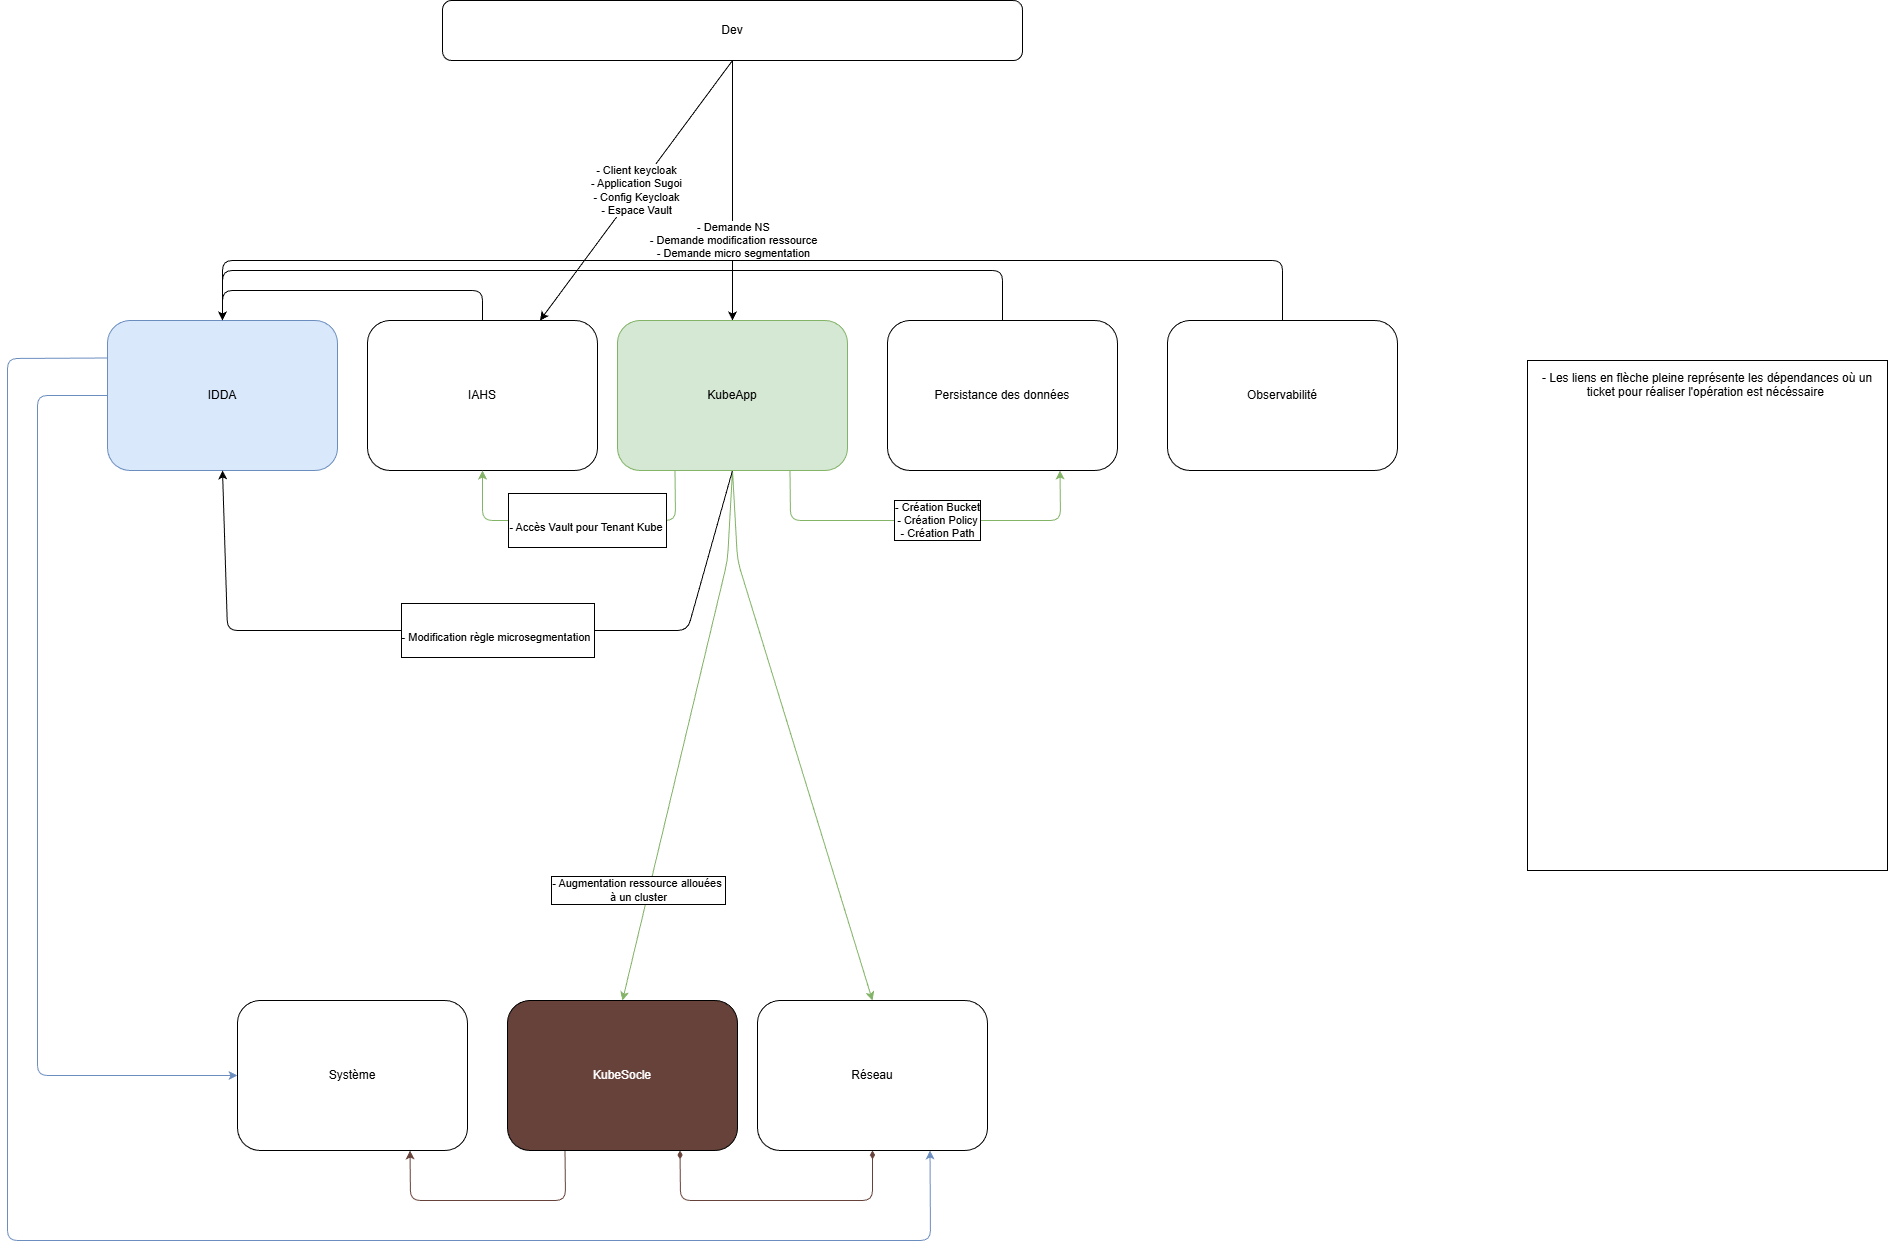

The diagram above was exported from draw.io. Its source (the exported page's mxGraphModel, read from the mxfile embedded in the PNG):
<mxGraphModel dx="2649" dy="1776" grid="1" gridSize="10" guides="1" tooltips="1" connect="1" arrows="1" fold="1" page="1" pageScale="1" pageWidth="850" pageHeight="1100" math="0" shadow="0">
  <root>
    <mxCell id="0" />
    <mxCell id="1" parent="0" />
    <mxCell id="35" value="- Client keycloak&lt;div&gt;- Application Sugoi&lt;/div&gt;&lt;div&gt;- Config Keycloak&lt;br&gt;- Espace Vault&lt;/div&gt;" style="edgeStyle=none;html=1;exitX=0.5;exitY=1;exitDx=0;exitDy=0;entryX=0.75;entryY=0;entryDx=0;entryDy=0;" edge="1" parent="1" source="2" target="4">
      <mxGeometry relative="1" as="geometry" />
    </mxCell>
    <mxCell id="36" style="edgeStyle=none;html=1;exitX=0.5;exitY=1;exitDx=0;exitDy=0;entryX=0.5;entryY=0;entryDx=0;entryDy=0;" edge="1" parent="1" source="2" target="7">
      <mxGeometry relative="1" as="geometry" />
    </mxCell>
    <mxCell id="37" value="- Demande NS&lt;div&gt;- Demande modification ressource&lt;/div&gt;&lt;div&gt;- Demande micro segmentation&lt;/div&gt;" style="edgeLabel;html=1;align=center;verticalAlign=middle;resizable=0;points=[];" vertex="1" connectable="0" parent="36">
      <mxGeometry x="-0.0462" y="1" relative="1" as="geometry">
        <mxPoint y="56" as="offset" />
      </mxGeometry>
    </mxCell>
    <mxCell id="2" value="Dev" style="rounded=1;whiteSpace=wrap;html=1;" vertex="1" parent="1">
      <mxGeometry x="-445" y="-80" width="580" height="60" as="geometry" />
    </mxCell>
    <mxCell id="17" style="edgeStyle=none;html=1;exitX=0;exitY=0.5;exitDx=0;exitDy=0;entryX=0;entryY=0.5;entryDx=0;entryDy=0;fillColor=#dae8fc;strokeColor=#6c8ebf;" edge="1" parent="1" source="3" target="8">
      <mxGeometry relative="1" as="geometry">
        <Array as="points">
          <mxPoint x="-850" y="315" />
          <mxPoint x="-850" y="995" />
        </Array>
      </mxGeometry>
    </mxCell>
    <mxCell id="20" style="edgeStyle=none;html=1;exitX=0;exitY=0.25;exitDx=0;exitDy=0;entryX=0.75;entryY=1;entryDx=0;entryDy=0;fillColor=#dae8fc;strokeColor=#6c8ebf;" edge="1" parent="1" source="3" target="10">
      <mxGeometry relative="1" as="geometry">
        <Array as="points">
          <mxPoint x="-880" y="278" />
          <mxPoint x="-880" y="1160" />
          <mxPoint x="43" y="1160" />
        </Array>
      </mxGeometry>
    </mxCell>
    <mxCell id="3" value="IDDA" style="rounded=1;whiteSpace=wrap;html=1;fillColor=#dae8fc;strokeColor=#6c8ebf;" vertex="1" parent="1">
      <mxGeometry x="-780" y="240" width="230" height="150" as="geometry" />
    </mxCell>
    <mxCell id="21" style="edgeStyle=none;html=1;exitX=0.5;exitY=0;exitDx=0;exitDy=0;entryX=0.5;entryY=0;entryDx=0;entryDy=0;" edge="1" parent="1" source="4" target="3">
      <mxGeometry relative="1" as="geometry">
        <Array as="points">
          <mxPoint x="-405" y="210" />
          <mxPoint x="-665" y="210" />
        </Array>
      </mxGeometry>
    </mxCell>
    <mxCell id="4" value="IAHS" style="rounded=1;whiteSpace=wrap;html=1;" vertex="1" parent="1">
      <mxGeometry x="-520" y="240" width="230" height="150" as="geometry" />
    </mxCell>
    <mxCell id="23" style="edgeStyle=none;html=1;exitX=0.5;exitY=0;exitDx=0;exitDy=0;entryX=0.5;entryY=0;entryDx=0;entryDy=0;" edge="1" parent="1" source="5" target="3">
      <mxGeometry relative="1" as="geometry">
        <Array as="points">
          <mxPoint x="395" y="180" />
          <mxPoint x="-665" y="180" />
        </Array>
      </mxGeometry>
    </mxCell>
    <mxCell id="5" value="Observabilité" style="rounded=1;whiteSpace=wrap;html=1;" vertex="1" parent="1">
      <mxGeometry x="280" y="240" width="230" height="150" as="geometry" />
    </mxCell>
    <mxCell id="22" style="edgeStyle=none;html=1;exitX=0.5;exitY=0;exitDx=0;exitDy=0;entryX=0.5;entryY=0;entryDx=0;entryDy=0;" edge="1" parent="1" source="6" target="3">
      <mxGeometry relative="1" as="geometry">
        <Array as="points">
          <mxPoint x="115" y="190" />
          <mxPoint x="-665" y="190" />
        </Array>
      </mxGeometry>
    </mxCell>
    <mxCell id="6" value="Persistance des données" style="rounded=1;whiteSpace=wrap;html=1;" vertex="1" parent="1">
      <mxGeometry y="240" width="230" height="150" as="geometry" />
    </mxCell>
    <mxCell id="14" style="edgeStyle=none;html=1;exitX=0.5;exitY=1;exitDx=0;exitDy=0;entryX=0.5;entryY=0;entryDx=0;entryDy=0;fillColor=#d5e8d4;strokeColor=#82b366;" edge="1" parent="1" source="7" target="9">
      <mxGeometry relative="1" as="geometry">
        <Array as="points">
          <mxPoint x="-160" y="480" />
        </Array>
      </mxGeometry>
    </mxCell>
    <mxCell id="18" style="edgeStyle=none;html=1;entryX=0.5;entryY=0;entryDx=0;entryDy=0;fillColor=#d5e8d4;strokeColor=#82b366;exitX=0.5;exitY=1;exitDx=0;exitDy=0;" edge="1" parent="1" source="7" target="10">
      <mxGeometry relative="1" as="geometry">
        <mxPoint x="-97" y="390" as="sourcePoint" />
        <Array as="points">
          <mxPoint x="-150" y="480" />
        </Array>
      </mxGeometry>
    </mxCell>
    <mxCell id="28" value="- Augmentation ressource allouées&amp;nbsp;&lt;div&gt;à un cluster&lt;/div&gt;" style="edgeLabel;html=1;align=center;verticalAlign=middle;resizable=0;points=[];labelBorderColor=default;" vertex="1" connectable="0" parent="18">
      <mxGeometry x="0.0999" y="1" relative="1" as="geometry">
        <mxPoint x="-163" y="127" as="offset" />
      </mxGeometry>
    </mxCell>
    <mxCell id="19" style="edgeStyle=none;html=1;exitX=0.25;exitY=1;exitDx=0;exitDy=0;entryX=0.5;entryY=1;entryDx=0;entryDy=0;fillColor=#d5e8d4;strokeColor=#82b366;" edge="1" parent="1" source="7" target="4">
      <mxGeometry relative="1" as="geometry">
        <Array as="points">
          <mxPoint x="-212" y="440" />
          <mxPoint x="-405" y="440" />
        </Array>
      </mxGeometry>
    </mxCell>
    <mxCell id="27" value="&lt;br&gt;&lt;div&gt;&lt;br&gt;&lt;/div&gt;&lt;div&gt;- Accès Vault pour Tenant Kube&amp;nbsp;&lt;/div&gt;&lt;div&gt;&lt;br&gt;&lt;/div&gt;" style="edgeLabel;html=1;align=center;verticalAlign=middle;resizable=0;points=[];labelBorderColor=default;textShadow=0;" vertex="1" connectable="0" parent="19">
      <mxGeometry x="0.0853" y="-1" relative="1" as="geometry">
        <mxPoint x="21" y="1" as="offset" />
      </mxGeometry>
    </mxCell>
    <mxCell id="25" style="edgeStyle=none;html=1;exitX=0.75;exitY=1;exitDx=0;exitDy=0;entryX=0.75;entryY=1;entryDx=0;entryDy=0;fillColor=#d5e8d4;strokeColor=#82b366;" edge="1" parent="1" source="7" target="6">
      <mxGeometry relative="1" as="geometry">
        <mxPoint x="-90" y="420" as="targetPoint" />
        <Array as="points">
          <mxPoint x="-97" y="440" />
          <mxPoint x="100" y="440" />
          <mxPoint x="173" y="440" />
        </Array>
      </mxGeometry>
    </mxCell>
    <mxCell id="33" value="- Création Bucket&lt;br&gt;- Création Policy&lt;div&gt;- Création Path&lt;/div&gt;" style="edgeLabel;html=1;align=center;verticalAlign=middle;resizable=0;points=[];labelBorderColor=default;" vertex="1" connectable="0" parent="25">
      <mxGeometry x="0.1989" y="-2" relative="1" as="geometry">
        <mxPoint x="-25" y="-2" as="offset" />
      </mxGeometry>
    </mxCell>
    <mxCell id="30" style="edgeStyle=none;html=1;exitX=0.5;exitY=1;exitDx=0;exitDy=0;entryX=0.5;entryY=1;entryDx=0;entryDy=0;" edge="1" parent="1" source="7" target="3">
      <mxGeometry relative="1" as="geometry">
        <Array as="points">
          <mxPoint x="-200" y="550" />
          <mxPoint x="-660" y="550" />
        </Array>
      </mxGeometry>
    </mxCell>
    <mxCell id="7" value="KubeApp" style="rounded=1;whiteSpace=wrap;html=1;fillColor=#d5e8d4;strokeColor=#82b366;" vertex="1" parent="1">
      <mxGeometry x="-270" y="240" width="230" height="150" as="geometry" />
    </mxCell>
    <mxCell id="8" value="Système" style="rounded=1;whiteSpace=wrap;html=1;" vertex="1" parent="1">
      <mxGeometry x="-650" y="920" width="230" height="150" as="geometry" />
    </mxCell>
    <mxCell id="11" style="edgeStyle=none;html=1;exitX=0.75;exitY=1;exitDx=0;exitDy=0;entryX=0.5;entryY=1;entryDx=0;entryDy=0;endArrow=diamondThin;endFill=1;startArrow=diamondThin;startFill=1;strokeColor=#66423A;" edge="1" parent="1" source="9" target="10">
      <mxGeometry relative="1" as="geometry">
        <Array as="points">
          <mxPoint x="-207" y="1120" />
          <mxPoint x="-15" y="1120" />
        </Array>
      </mxGeometry>
    </mxCell>
    <mxCell id="13" style="edgeStyle=none;html=1;exitX=0.25;exitY=1;exitDx=0;exitDy=0;entryX=0.75;entryY=1;entryDx=0;entryDy=0;strokeColor=#66423A;" edge="1" parent="1" source="9" target="8">
      <mxGeometry relative="1" as="geometry">
        <Array as="points">
          <mxPoint x="-322" y="1120" />
          <mxPoint x="-477" y="1120" />
        </Array>
      </mxGeometry>
    </mxCell>
    <mxCell id="9" value="&lt;font style=&quot;color: rgb(255, 255, 255);&quot;&gt;KubeSocle&lt;/font&gt;" style="rounded=1;whiteSpace=wrap;html=1;strokeColor=#000000;fillColor=#66423A;" vertex="1" parent="1">
      <mxGeometry x="-380" y="920" width="230" height="150" as="geometry" />
    </mxCell>
    <mxCell id="10" value="Réseau" style="rounded=1;whiteSpace=wrap;html=1;" vertex="1" parent="1">
      <mxGeometry x="-130" y="920" width="230" height="150" as="geometry" />
    </mxCell>
    <mxCell id="24" value="- Les liens en flèche pleine représente les dépendances où un ticket pour réaliser l'opération est nécéssaire&amp;nbsp;&lt;div&gt;&lt;br&gt;&lt;/div&gt;&lt;div&gt;&lt;br&gt;&lt;/div&gt;&lt;div&gt;&lt;br&gt;&lt;/div&gt;&lt;div&gt;&lt;br&gt;&lt;/div&gt;&lt;div&gt;&lt;br&gt;&lt;/div&gt;&lt;div&gt;&lt;br&gt;&lt;/div&gt;&lt;div&gt;&lt;br&gt;&lt;/div&gt;&lt;div&gt;&lt;br&gt;&lt;/div&gt;&lt;div&gt;&lt;br&gt;&lt;/div&gt;&lt;div&gt;&lt;br&gt;&lt;/div&gt;&lt;div&gt;&lt;br&gt;&lt;/div&gt;&lt;div&gt;&lt;br&gt;&lt;/div&gt;&lt;div&gt;&lt;br&gt;&lt;/div&gt;&lt;div&gt;&lt;br&gt;&lt;/div&gt;&lt;div&gt;&lt;br&gt;&lt;/div&gt;&lt;div&gt;&lt;br&gt;&lt;/div&gt;&lt;div&gt;&lt;br&gt;&lt;/div&gt;&lt;div&gt;&lt;br&gt;&lt;/div&gt;&lt;div&gt;&lt;br&gt;&lt;/div&gt;&lt;div&gt;&lt;br&gt;&lt;/div&gt;&lt;div&gt;&lt;br&gt;&lt;/div&gt;&lt;div&gt;&lt;br&gt;&lt;/div&gt;&lt;div&gt;&lt;br&gt;&lt;/div&gt;&lt;div&gt;&lt;br&gt;&lt;/div&gt;&lt;div&gt;&lt;br&gt;&lt;/div&gt;&lt;div&gt;&lt;br&gt;&lt;/div&gt;&lt;div&gt;&lt;br&gt;&lt;/div&gt;&lt;div&gt;&lt;br&gt;&lt;/div&gt;&lt;div&gt;&lt;br&gt;&lt;/div&gt;&lt;div&gt;&lt;br&gt;&lt;/div&gt;&lt;div&gt;&lt;br&gt;&lt;/div&gt;&lt;div&gt;&lt;br&gt;&lt;/div&gt;" style="rounded=0;whiteSpace=wrap;html=1;" vertex="1" parent="1">
      <mxGeometry x="640" y="280" width="360" height="510" as="geometry" />
    </mxCell>
    <mxCell id="31" value="&lt;br&gt;&lt;div&gt;&lt;br&gt;&lt;/div&gt;&lt;div&gt;- Modification règle microsegmentation&amp;nbsp;&lt;/div&gt;&lt;div&gt;&lt;br&gt;&lt;/div&gt;" style="edgeLabel;html=1;align=center;verticalAlign=middle;resizable=0;points=[];labelBorderColor=default;textShadow=0;" vertex="1" connectable="0" parent="1">
      <mxGeometry x="-389.9975000624966" y="550" as="geometry" />
    </mxCell>
  </root>
</mxGraphModel>